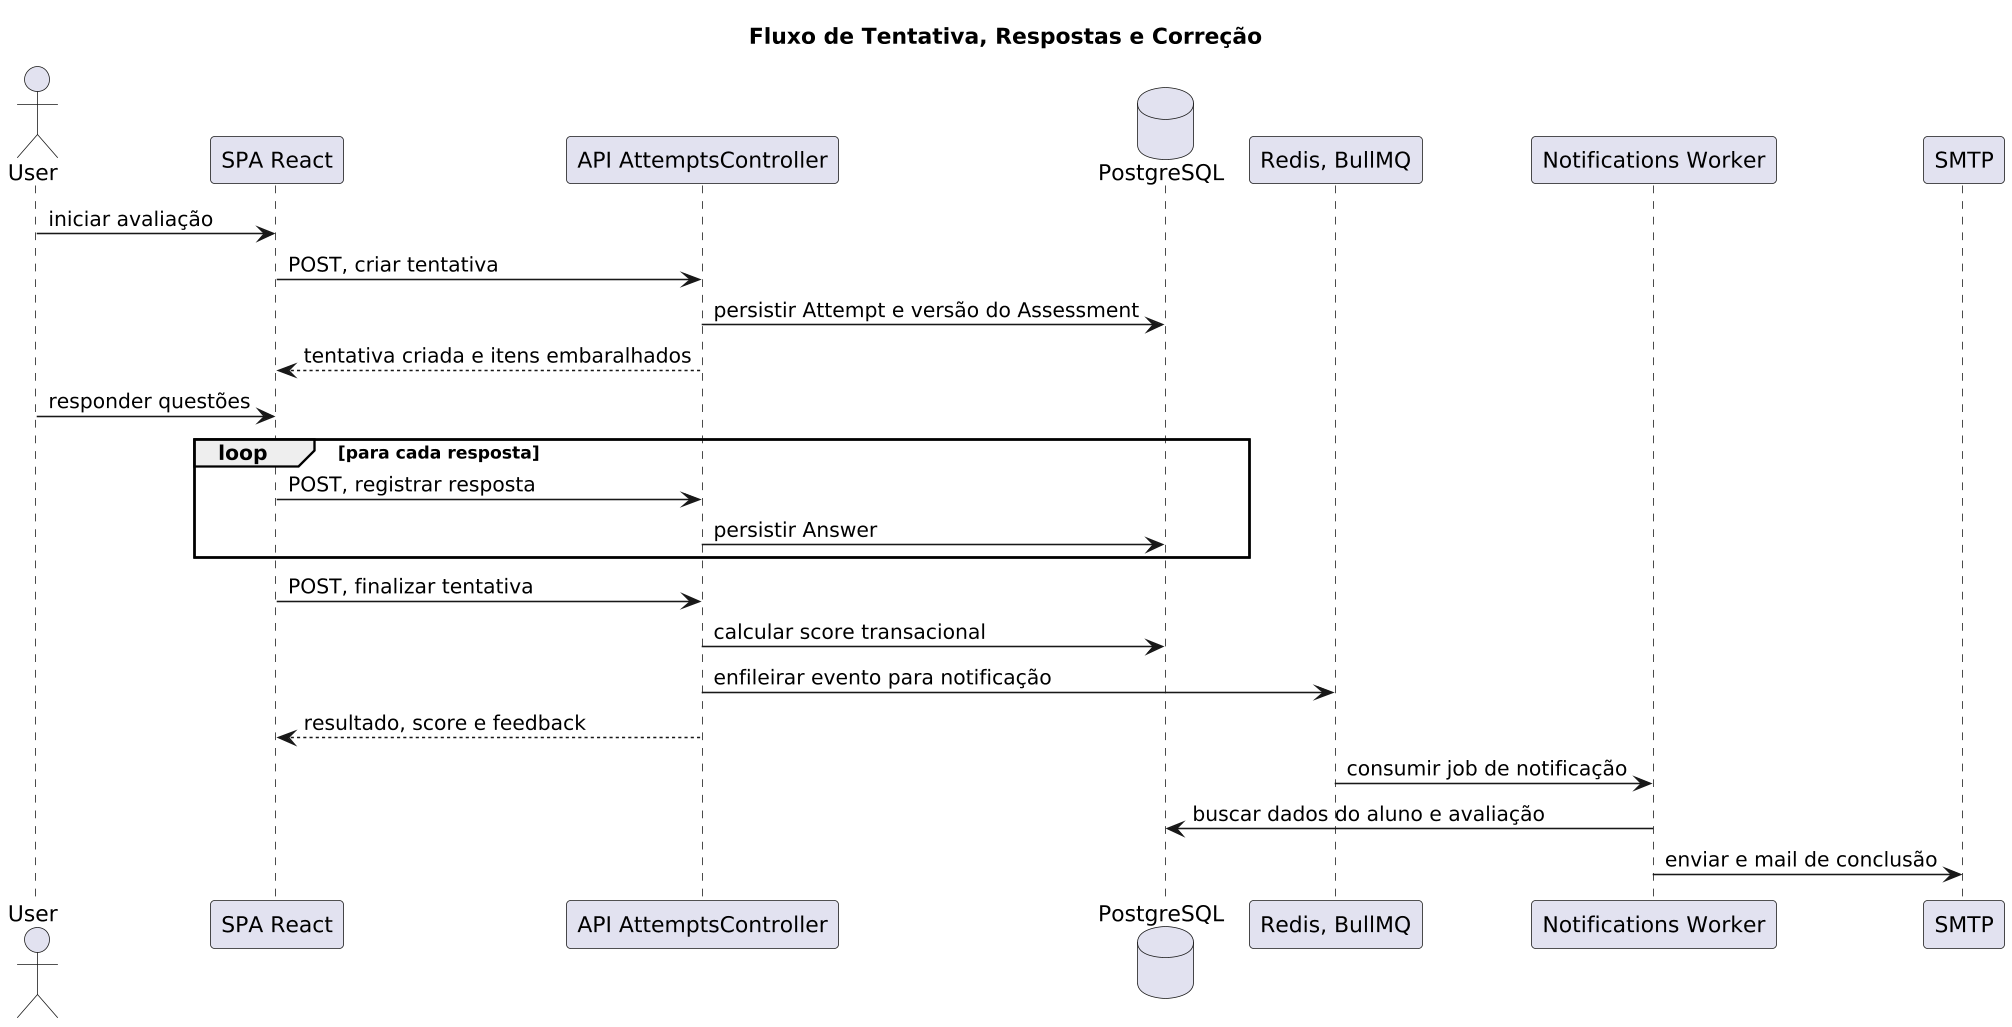

The diagram above was rendered by PlantUML. Its source (embedded in the PNG):
@startuml
title Fluxo de Tentativa, Respostas e Correção

skinparam dpi 150

actor User
participant "SPA React" as SPA
participant "API AttemptsController" as API
database "PostgreSQL" as PG
participant "Redis, BullMQ" as REDIS
participant "Notifications Worker" as WORK

User -> SPA : iniciar avaliação
SPA -> API : POST, criar tentativa
API -> PG : persistir Attempt e versão do Assessment
API --> SPA : tentativa criada e itens embaralhados

User -> SPA : responder questões
loop para cada resposta
  SPA -> API : POST, registrar resposta
  API -> PG : persistir Answer
end

SPA -> API : POST, finalizar tentativa
API -> PG : calcular score transacional
API -> REDIS : enfileirar evento para notificação
API --> SPA : resultado, score e feedback

REDIS -> WORK : consumir job de notificação
WORK -> PG : buscar dados do aluno e avaliação
WORK -> "SMTP" : enviar e mail de conclusão
@enduml